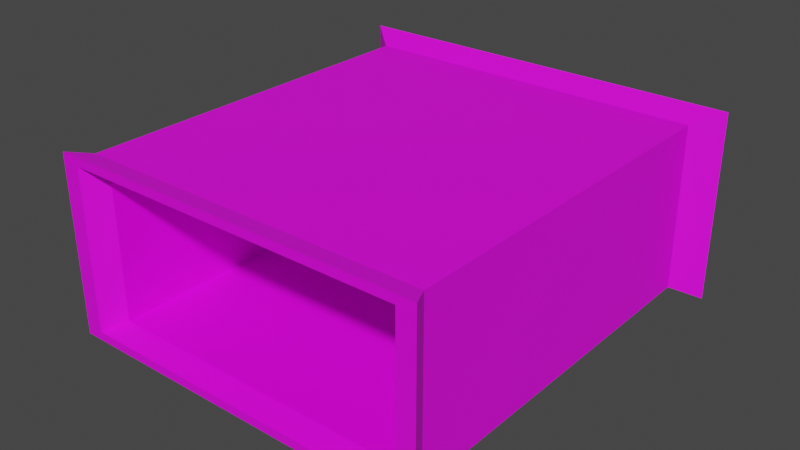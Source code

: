 # Source: cavetunnel.blend  (saved by Blender 2.93.21; exported with 4.5.12 LTS)
import bpy
from mathutils import Matrix  # noqa: F401  (used for matrix-valued properties, if any)

bpy.ops.wm.read_factory_settings(use_empty=True)
scene = bpy.context.scene
scene.name = 'Scene'

# ---- collections
col_collection = bpy.data.collections.new('Collection'); scene.collection.children.link(col_collection)

# ---- images (referenced by path relative to the original .blend; pixels are not part of the script)
import os
ASSET_DIR = os.environ.get("B2B_ASSET_DIR", "")  # directory of the original .blend (textures are referenced by path, not embedded)
HERE = os.path.dirname(os.path.abspath(__file__))  # packed textures are extracted next to this script under _unpacked/

def load_image(name, relpath, width, height, colorspace="sRGB"):
    """Load a texture the original file referenced (path relative to the .blend, or extracted next to this script)."""
    p = next((c for c in (os.path.join(HERE, relpath), os.path.join(ASSET_DIR, relpath)) if relpath and os.path.exists(c)), "")
    if p:
        img = bpy.data.images.load(p, check_existing=True)
        img.name = name
    else:  # same state as the original file: an image datablock whose file is absent (Cycles renders it pink)
        img = bpy.data.images.new(name, width, height)
        img.source = "FILE"
        img.filepath = "//" + (relpath or name)
    img.colorspace_settings.name = colorspace
    return img
img_greentodirt_png_002 = load_image('greentodirt.png.002', 'caves/greentodirt.png', 1024, 1024, 'sRGB')

# ---- materials (node trees are filled in below, after node groups)
mat_material_001 = bpy.data.materials.new('Material.001')
mat_material_001.use_transparent_shadow = False

# ---- material node trees
mat_material_001.use_nodes = True; mat_material_001.node_tree.nodes.clear()
_N = mat_material_001.node_tree.nodes; _L = mat_material_001.node_tree.links
n0 = _N.new('ShaderNodeBsdfPrincipled'); n0.name = 'Principled BSDF'; n0.location = (10, 300)
n0.distribution = 'GGX'
n0.subsurface_method = 'BURLEY'
n0.inputs[3].default_value = 1.45
n0.inputs[27].default_value = (0.0, 0.0, 0.0, 1.0)
n0.inputs[28].default_value = 1.0
n1 = _N.new('ShaderNodeOutputMaterial'); n1.name = 'Material Output'; n1.location = (300, 300)
n2 = _N.new('ShaderNodeTexImage'); n2.name = 'Image Texture'; n2.location = (-280, 280)
n2.image = img_greentodirt_png_002
_L.new(n0.outputs[0], n1.inputs[0])
_L.new(n2.outputs[0], n0.inputs[0])
n1.is_active_output = True

# ---- world
world_world = bpy.data.worlds.new('World'); scene.world = world_world
world_world.color = (0.05088, 0.05088, 0.05088)
world_world.use_sun_shadow = False
world_world.sun_shadow_jitter_overblur = 0.0

# ---- meshes
me_plane = bpy.data.meshes.new('Plane')
me_plane.from_pydata([(-1.0, -1.0, 0.0), (1.0, -1.0, 0.0), (-1.0, 1.0, 0.0), (1.0, 1.0, 0.0), (-0.9042, -0.9042, 0.0), (0.9042, -0.9042, 0.0), (0.9042, 0.9042, 0.0), (-0.9042, 0.9042, 0.0), (-0.9042, 0.9042, -62.89), (-0.9042, -0.9042, -62.89), (0.9042, -0.9042, -62.89), (0.9042, 0.9042, -62.89), (-1.0, -1.0, -62.89), (1.0, -1.0, -62.89), (1.0, 1.0, -62.89), (-1.0, 1.0, -62.89), (-1.039, 1.039, -66.45), (-1.039, -1.039, -66.45), (1.039, -1.039, -66.45), (1.039, 1.039, -66.45), (-1.149, -1.149, -66.45), (1.149, -1.149, -66.45), (1.149, 1.149, -66.45), (-1.149, 1.149, -66.45), (-0.9677, 0.9677, 3.831), (-0.9677, -0.9677, 3.831), (0.9677, -0.9677, 3.831), (0.9677, 0.9677, 3.831), (-1.07, -1.07, 3.831), (1.07, -1.07, 3.831), (1.07, 1.07, 3.831), (-1.07, 1.07, 3.831)], [], [(9, 8, 16, 17), (5, 6, 27, 26), (1, 0, 28, 29), (4, 5, 26, 25), (6, 7, 24, 27), (15, 12, 20, 23), (11, 10, 18, 19), (12, 13, 21, 20), (7, 6, 11, 8), (5, 4, 9, 10), (0, 1, 13, 12), (6, 5, 10, 11), (2, 0, 12, 15), (4, 7, 8, 9), (3, 2, 15, 14), (1, 3, 14, 13), (20, 21, 18, 17), (21, 22, 19, 18), (22, 23, 16, 19), (23, 20, 17, 16), (14, 15, 23, 22), (13, 14, 22, 21), (8, 11, 19, 16), (10, 9, 17, 18), (28, 25, 26, 29), (29, 26, 27, 30), (30, 27, 24, 31), (31, 24, 25, 28), (0, 2, 31, 28), (7, 4, 25, 24), (2, 3, 30, 31), (3, 1, 29, 30)])
_uv = me_plane.uv_layers.new(name='UVMap')
_uv.uv.foreach_set('vector', [0.3711, 0.3711, 0.3711, 0.6289, 0.3711, 0.6289, 0.3711, 0.3711, 0.6289, 0.3711, 0.6289, 0.6289, 0.6289, 0.6289, 0.6289, 0.3711, 0.6426, 0.3574, 0.3574, 0.3574, 0.3574, 0.3574, 0.6426, 0.3574, 0.3711, 0.3711, 0.6289, 0.3711, 0.6289, 0.3711, 0.3711, 0.3711, 0.6289, 0.6289, 0.3711, 0.6289, 0.3711, 0.6289, 0.6289, 0.6289, 0.3574, 0.6426, 0.3574, 0.3574, 0.3574, 0.3574, 0.3574, 0.6426, 0.6289, 0.6289, 0.6289, 0.3711, 0.6289, 0.3711, 0.6289, 0.6289, 0.3574, 0.3574, 0.6426, 0.3574, 0.6426, 0.3574, 0.3574, 0.3574, 0.3711, 0.6289, 0.6289, 0.6289, 0.6289, 0.6289, 0.3711, 0.6289, 0.6289, 0.3711, 0.3711, 0.3711, 0.3711, 0.3711, 0.6289, 0.3711, 0.3574, 0.3574, 0.6426, 0.3574, 0.6426, 0.3574, 0.3574, 0.3574, 0.6289, 0.6289, 0.6289, 0.3711, 0.6289, 0.3711, 0.6289, 0.6289, 0.3574, 0.6426, 0.3574, 0.3574, 0.3574, 0.3574, 0.3574, 0.6426, 0.3711, 0.3711, 0.3711, 0.6289, 0.3711, 0.6289, 0.3711, 0.3711, 0.6426, 0.6426, 0.3574, 0.6426, 0.3574, 0.6426, 0.6426, 0.6426, 0.6426, 0.3574, 0.6426, 0.6426, 0.6426, 0.6426, 0.6426, 0.3574, 0.3574, 0.3574, 0.6426, 0.3574, 0.6289, 0.3711, 0.3711, 0.3711, 0.6426, 0.3574, 0.6426, 0.6426, 0.6289, 0.6289, 0.6289, 0.3711, 0.6426, 0.6426, 0.3574, 0.6426, 0.3711, 0.6289, 0.6289, 0.6289, 0.3574, 0.6426, 0.3574, 0.3574, 0.3711, 0.3711, 0.3711, 0.6289, 0.6426, 0.6426, 0.3574, 0.6426, 0.3574, 0.6426, 0.6426, 0.6426, 0.6426, 0.3574, 0.6426, 0.6426, 0.6426, 0.6426, 0.6426, 0.3574, 0.3711, 0.6289, 0.6289, 0.6289, 0.6289, 0.6289, 0.3711, 0.6289, 0.6289, 0.3711, 0.3711, 0.3711, 0.3711, 0.3711, 0.6289, 0.3711, 0.3574, 0.3574, 0.3711, 0.3711, 0.6289, 0.3711, 0.6426, 0.3574, 0.6426, 0.3574, 0.6289, 0.3711, 0.6289, 0.6289, 0.6426, 0.6426, 0.6426, 0.6426, 0.6289, 0.6289, 0.3711, 0.6289, 0.3574, 0.6426, 0.3574, 0.6426, 0.3711, 0.6289, 0.3711, 0.3711, 0.3574, 0.3574, 0.3574, 0.3574, 0.3574, 0.6426, 0.3574, 0.6426, 0.3574, 0.3574, 0.3711, 0.6289, 0.3711, 0.3711, 0.3711, 0.3711, 0.3711, 0.6289, 0.3574, 0.6426, 0.6426, 0.6426, 0.6426, 0.6426, 0.3574, 0.6426, 0.6426, 0.6426, 0.6426, 0.3574, 0.6426, 0.3574, 0.6426, 0.6426])
me_plane.materials.append(mat_material_001)
me_plane.use_remesh_fix_poles = True
me_plane.use_remesh_preserve_attributes = False
me_plane.update()

# ---- objects
ob_plane = bpy.data.objects.new('Plane', me_plane)

# ---- transforms, parenting, visibility, modifiers, constraints
ob_plane.location = (-1.164, -31.4, 0.0)
ob_plane.rotation_euler = (1.571, -0.0, 0.0)
ob_plane.scale = (29.57, 13.93, 1.0)

# ---- collection membership
col_collection.objects.link(ob_plane)

# ---- scene / render settings (as saved in the file)
scene.frame_start = 1; scene.frame_end = 250; scene.frame_set(1)
scene.render.engine = 'BLENDER_EEVEE_NEXT'
scene.cycles.use_denoising = False
scene.cycles.samples = 128
scene.cycles.sampling_pattern = 'TABULATED_SOBOL'
scene.cycles.use_adaptive_sampling = False
scene.cycles.use_light_tree = False
scene.view_settings.view_transform = 'Filmic'
bpy.context.view_layer.update()

# ---- added for rendering (the .blend has no active camera and no usable light): camera, sun
cam_auto = bpy.data.cameras.new('AutoCamera')
cam_auto.lens = 50.0
cam_auto.sensor_width = 36.0
cam_auto.clip_end = 1670.26
ob_auto_camera = bpy.data.objects.new('AutoCamera', cam_auto)
scene.collection.objects.link(ob_auto_camera)
ob_auto_camera.location = (94.0074, -114.299, 76.1374)
ob_auto_camera.rotation_euler = (1.09748, -7.21219e-08, 0.694738)
scene.camera = ob_auto_camera
light_auto_sun = bpy.data.lights.new('AutoSun', 'SUN')
light_auto_sun.energy = 3.0
light_auto_sun.angle = 0.0523599
ob_auto_sun = bpy.data.objects.new('AutoSun', light_auto_sun)
scene.collection.objects.link(ob_auto_sun)
ob_auto_sun.rotation_euler = (0.872665, 0.174533, 0.523599)
bpy.context.view_layer.update()
